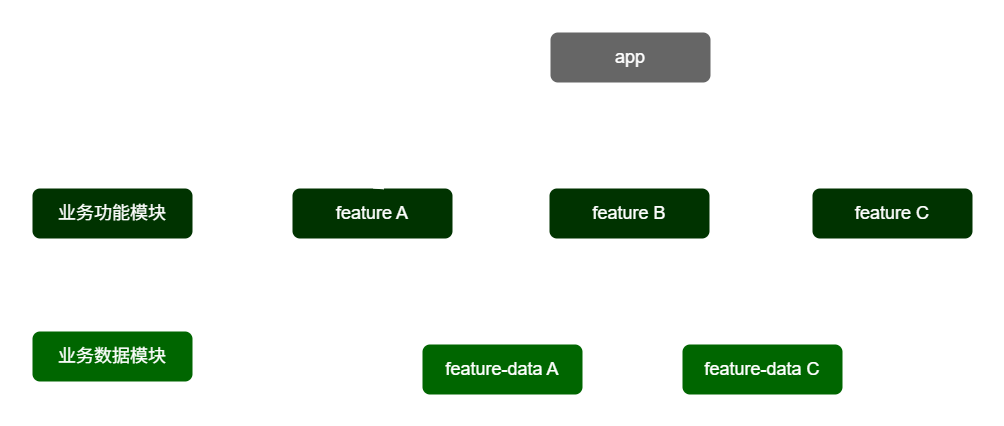

The diagram above was exported from draw.io. Its source (the exported page's mxGraphModel, read from the mxfile embedded in the PNG):
<mxGraphModel dx="2342" dy="1752" grid="0" gridSize="13" guides="1" tooltips="1" connect="1" arrows="1" fold="1" page="0" pageScale="1" pageWidth="827" pageHeight="1169" background="none" math="0" shadow="0">
  <root>
    <mxCell id="0" />
    <mxCell id="1" parent="0" />
    <mxCell id="_NsA83bsoe1dtcH-Iipg-1" style="edgeStyle=none;curved=1;rounded=0;orthogonalLoop=1;jettySize=auto;html=1;exitX=0.5;exitY=1;exitDx=0;exitDy=0;entryX=0.5;entryY=0;entryDx=0;entryDy=0;fontSize=12;startSize=8;endSize=8;" parent="1" source="WueGW0mz2-2cpqbUzu5U-1" target="G0c18Nbx-56OZ9gonOg8-1" edge="1">
      <mxGeometry relative="1" as="geometry" />
    </mxCell>
    <mxCell id="WueGW0mz2-2cpqbUzu5U-1" value="feature A" style="rounded=1;whiteSpace=wrap;html=1;fillColor=#003300;fontColor=#ffffff;strokeColor=none;fontSize=18;" parent="1" vertex="1">
      <mxGeometry x="-260" y="-312" width="160" height="50" as="geometry" />
    </mxCell>
    <mxCell id="WueGW0mz2-2cpqbUzu5U-3" style="edgeStyle=none;curved=1;rounded=0;orthogonalLoop=1;jettySize=auto;html=1;exitX=0.5;exitY=1;exitDx=0;exitDy=0;entryX=0.5;entryY=0;entryDx=0;entryDy=0;fontSize=12;startSize=8;endSize=8;" parent="1" source="WueGW0mz2-2cpqbUzu5U-5" target="WueGW0mz2-2cpqbUzu5U-1" edge="1">
      <mxGeometry relative="1" as="geometry" />
    </mxCell>
    <mxCell id="WueGW0mz2-2cpqbUzu5U-4" style="edgeStyle=none;curved=1;rounded=0;orthogonalLoop=1;jettySize=auto;html=1;exitX=0.5;exitY=1;exitDx=0;exitDy=0;entryX=0.5;entryY=0;entryDx=0;entryDy=0;fontSize=12;startSize=8;endSize=8;" parent="1" source="WueGW0mz2-2cpqbUzu5U-5" target="WueGW0mz2-2cpqbUzu5U-7" edge="1">
      <mxGeometry relative="1" as="geometry" />
    </mxCell>
    <mxCell id="G0c18Nbx-56OZ9gonOg8-2" style="edgeStyle=none;curved=1;rounded=0;orthogonalLoop=1;jettySize=auto;html=1;exitX=0.5;exitY=1;exitDx=0;exitDy=0;entryX=0.5;entryY=0;entryDx=0;entryDy=0;fontSize=12;startSize=8;endSize=8;" parent="1" source="WueGW0mz2-2cpqbUzu5U-5" target="WueGW0mz2-2cpqbUzu5U-6" edge="1">
      <mxGeometry relative="1" as="geometry" />
    </mxCell>
    <mxCell id="WueGW0mz2-2cpqbUzu5U-5" value="app" style="rounded=1;whiteSpace=wrap;html=1;fillColor=#666666;fontColor=#ffffff;strokeColor=none;fontSize=18;" parent="1" vertex="1">
      <mxGeometry x="-2" y="-468" width="160" height="50" as="geometry" />
    </mxCell>
    <mxCell id="_NsA83bsoe1dtcH-Iipg-2" style="edgeStyle=none;curved=1;rounded=0;orthogonalLoop=1;jettySize=auto;html=1;exitX=0.5;exitY=1;exitDx=0;exitDy=0;entryX=0.5;entryY=0;entryDx=0;entryDy=0;fontSize=12;startSize=8;endSize=8;" parent="1" source="WueGW0mz2-2cpqbUzu5U-6" target="G0c18Nbx-56OZ9gonOg8-1" edge="1">
      <mxGeometry relative="1" as="geometry" />
    </mxCell>
    <mxCell id="_NsA83bsoe1dtcH-Iipg-4" style="edgeStyle=none;curved=1;rounded=0;orthogonalLoop=1;jettySize=auto;html=1;exitX=0.5;exitY=1;exitDx=0;exitDy=0;entryX=0.5;entryY=0;entryDx=0;entryDy=0;fontSize=12;startSize=8;endSize=8;" parent="1" source="WueGW0mz2-2cpqbUzu5U-6" target="_NsA83bsoe1dtcH-Iipg-3" edge="1">
      <mxGeometry relative="1" as="geometry" />
    </mxCell>
    <mxCell id="WueGW0mz2-2cpqbUzu5U-6" value="feature B" style="rounded=1;whiteSpace=wrap;html=1;fillColor=#003300;fontColor=#ffffff;strokeColor=none;fontSize=18;" parent="1" vertex="1">
      <mxGeometry x="-3" y="-312" width="160" height="50" as="geometry" />
    </mxCell>
    <mxCell id="_NsA83bsoe1dtcH-Iipg-5" style="edgeStyle=none;curved=1;rounded=0;orthogonalLoop=1;jettySize=auto;html=1;exitX=0.5;exitY=1;exitDx=0;exitDy=0;entryX=0.5;entryY=0;entryDx=0;entryDy=0;fontSize=12;startSize=8;endSize=8;" parent="1" source="WueGW0mz2-2cpqbUzu5U-7" target="_NsA83bsoe1dtcH-Iipg-3" edge="1">
      <mxGeometry relative="1" as="geometry" />
    </mxCell>
    <mxCell id="WueGW0mz2-2cpqbUzu5U-7" value="feature C" style="rounded=1;whiteSpace=wrap;html=1;fillColor=#003300;fontColor=#ffffff;strokeColor=none;fontSize=18;" parent="1" vertex="1">
      <mxGeometry x="260" y="-312" width="160" height="50" as="geometry" />
    </mxCell>
    <mxCell id="G0c18Nbx-56OZ9gonOg8-1" value="feature-data A" style="rounded=1;whiteSpace=wrap;html=1;fillColor=#006600;fontColor=#ffffff;strokeColor=none;fontSize=18;" parent="1" vertex="1">
      <mxGeometry x="-130" y="-156" width="160" height="50" as="geometry" />
    </mxCell>
    <mxCell id="_NsA83bsoe1dtcH-Iipg-3" value="feature-data C" style="rounded=1;whiteSpace=wrap;html=1;fillColor=#006600;fontColor=#ffffff;strokeColor=none;fontSize=18;" parent="1" vertex="1">
      <mxGeometry x="130" y="-156" width="160" height="50" as="geometry" />
    </mxCell>
    <mxCell id="IMZtZT9DSLfXwaLmgYhR-1" value="业务功能模块" style="rounded=1;whiteSpace=wrap;html=1;fillColor=#003300;fontColor=#ffffff;strokeColor=none;fontSize=18;" parent="1" vertex="1">
      <mxGeometry x="-520" y="-312" width="160" height="50" as="geometry" />
    </mxCell>
    <mxCell id="RVRH2Ub0cYPJY-aicEqr-1" value="业务数据模块" style="rounded=1;whiteSpace=wrap;html=1;fillColor=#006600;fontColor=#ffffff;strokeColor=none;fontSize=18;" parent="1" vertex="1">
      <mxGeometry x="-520" y="-169" width="160" height="50" as="geometry" />
    </mxCell>
  </root>
</mxGraphModel>